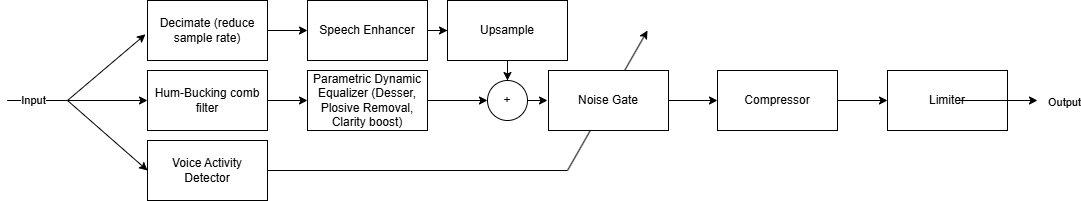

The diagram above was exported from draw.io. Its source (the exported page's mxGraphModel, read from the mxfile embedded in the PNG):
<mxGraphModel dx="1426" dy="743" grid="1" gridSize="10" guides="1" tooltips="1" connect="1" arrows="1" fold="1" page="1" pageScale="1" pageWidth="850" pageHeight="1100" math="0" shadow="0">
  <root>
    <mxCell id="0" />
    <mxCell id="1" parent="0" />
    <mxCell id="etKFIdjaH146HHcMvhvM-22" value="" style="endArrow=classic;html=1;rounded=0;" parent="1" edge="1">
      <mxGeometry width="50" height="50" relative="1" as="geometry">
        <mxPoint x="610" y="390" as="sourcePoint" />
        <mxPoint x="690" y="250" as="targetPoint" />
      </mxGeometry>
    </mxCell>
    <mxCell id="etKFIdjaH146HHcMvhvM-1" value="" style="endArrow=classic;html=1;rounded=0;entryX=0;entryY=0.5;entryDx=0;entryDy=0;" parent="1" target="etKFIdjaH146HHcMvhvM-3" edge="1">
      <mxGeometry width="50" height="50" relative="1" as="geometry">
        <mxPoint x="50" y="320" as="sourcePoint" />
        <mxPoint x="110" y="320" as="targetPoint" />
        <Array as="points">
          <mxPoint x="110" y="320" />
        </Array>
      </mxGeometry>
    </mxCell>
    <mxCell id="etKFIdjaH146HHcMvhvM-11" value="" style="endArrow=classic;html=1;rounded=0;entryX=-0.017;entryY=0.564;entryDx=0;entryDy=0;entryPerimeter=0;" parent="1" target="etKFIdjaH146HHcMvhvM-9" edge="1">
      <mxGeometry width="50" height="50" relative="1" as="geometry">
        <mxPoint x="50" y="320" as="sourcePoint" />
        <mxPoint x="100" y="270" as="targetPoint" />
        <Array as="points">
          <mxPoint x="110" y="320" />
        </Array>
      </mxGeometry>
    </mxCell>
    <mxCell id="etKFIdjaH146HHcMvhvM-3" value="Voice Activity Detector" style="rounded=0;whiteSpace=wrap;html=1;" parent="1" vertex="1">
      <mxGeometry x="190" y="360" width="120" height="60" as="geometry" />
    </mxCell>
    <mxCell id="etKFIdjaH146HHcMvhvM-15" value="" style="edgeStyle=orthogonalEdgeStyle;rounded=0;orthogonalLoop=1;jettySize=auto;html=1;" parent="1" source="etKFIdjaH146HHcMvhvM-4" target="etKFIdjaH146HHcMvhvM-14" edge="1">
      <mxGeometry relative="1" as="geometry" />
    </mxCell>
    <mxCell id="etKFIdjaH146HHcMvhvM-4" value="Hum-Bucking comb filter" style="rounded=0;whiteSpace=wrap;html=1;" parent="1" vertex="1">
      <mxGeometry x="190" y="290" width="120" height="60" as="geometry" />
    </mxCell>
    <mxCell id="etKFIdjaH146HHcMvhvM-5" value="" style="endArrow=classic;html=1;rounded=0;entryX=0;entryY=0.5;entryDx=0;entryDy=0;" parent="1" target="etKFIdjaH146HHcMvhvM-4" edge="1">
      <mxGeometry width="50" height="50" relative="1" as="geometry">
        <mxPoint x="50" y="320" as="sourcePoint" />
        <mxPoint x="190" y="390" as="targetPoint" />
        <Array as="points">
          <mxPoint x="110" y="320" />
        </Array>
      </mxGeometry>
    </mxCell>
    <mxCell id="etKFIdjaH146HHcMvhvM-6" value="Input" style="edgeLabel;html=1;align=center;verticalAlign=middle;resizable=0;points=[];" parent="etKFIdjaH146HHcMvhvM-5" vertex="1" connectable="0">
      <mxGeometry x="-0.6476" y="1" relative="1" as="geometry">
        <mxPoint as="offset" />
      </mxGeometry>
    </mxCell>
    <mxCell id="etKFIdjaH146HHcMvhvM-13" value="" style="edgeStyle=orthogonalEdgeStyle;rounded=0;orthogonalLoop=1;jettySize=auto;html=1;" parent="1" source="etKFIdjaH146HHcMvhvM-9" target="etKFIdjaH146HHcMvhvM-12" edge="1">
      <mxGeometry relative="1" as="geometry" />
    </mxCell>
    <mxCell id="etKFIdjaH146HHcMvhvM-9" value="Decimate (reduce sample rate)" style="rounded=0;whiteSpace=wrap;html=1;" parent="1" vertex="1">
      <mxGeometry x="190" y="220" width="120" height="60" as="geometry" />
    </mxCell>
    <mxCell id="eNzj46TzjwHDn1_USLiG-2" value="" style="edgeStyle=orthogonalEdgeStyle;rounded=0;orthogonalLoop=1;jettySize=auto;html=1;" edge="1" parent="1" source="etKFIdjaH146HHcMvhvM-12" target="eNzj46TzjwHDn1_USLiG-1">
      <mxGeometry relative="1" as="geometry" />
    </mxCell>
    <mxCell id="etKFIdjaH146HHcMvhvM-12" value="Speech Enhancer" style="rounded=0;whiteSpace=wrap;html=1;" parent="1" vertex="1">
      <mxGeometry x="350" y="220" width="120" height="60" as="geometry" />
    </mxCell>
    <mxCell id="etKFIdjaH146HHcMvhvM-18" style="edgeStyle=orthogonalEdgeStyle;rounded=0;orthogonalLoop=1;jettySize=auto;html=1;exitX=1;exitY=0.5;exitDx=0;exitDy=0;entryX=0;entryY=0.5;entryDx=0;entryDy=0;" parent="1" source="etKFIdjaH146HHcMvhvM-14" target="etKFIdjaH146HHcMvhvM-16" edge="1">
      <mxGeometry relative="1" as="geometry" />
    </mxCell>
    <mxCell id="etKFIdjaH146HHcMvhvM-14" value="Parametric Dynamic Equalizer (Desser, Plosive Removal, Clarity boost)" style="rounded=0;whiteSpace=wrap;html=1;" parent="1" vertex="1">
      <mxGeometry x="350" y="290" width="120" height="60" as="geometry" />
    </mxCell>
    <mxCell id="etKFIdjaH146HHcMvhvM-20" value="" style="edgeStyle=orthogonalEdgeStyle;rounded=0;orthogonalLoop=1;jettySize=auto;html=1;" parent="1" edge="1">
      <mxGeometry relative="1" as="geometry">
        <mxPoint x="590" y="320" as="targetPoint" />
        <mxPoint x="570" y="320" as="sourcePoint" />
      </mxGeometry>
    </mxCell>
    <mxCell id="etKFIdjaH146HHcMvhvM-16" value="+" style="ellipse;whiteSpace=wrap;html=1;aspect=fixed;" parent="1" vertex="1">
      <mxGeometry x="530" y="300" width="40" height="40" as="geometry" />
    </mxCell>
    <mxCell id="etKFIdjaH146HHcMvhvM-25" value="" style="edgeStyle=orthogonalEdgeStyle;rounded=0;orthogonalLoop=1;jettySize=auto;html=1;" parent="1" source="etKFIdjaH146HHcMvhvM-19" target="etKFIdjaH146HHcMvhvM-24" edge="1">
      <mxGeometry relative="1" as="geometry" />
    </mxCell>
    <mxCell id="etKFIdjaH146HHcMvhvM-19" value="Noise Gate" style="whiteSpace=wrap;html=1;" parent="1" vertex="1">
      <mxGeometry x="591" y="290" width="120" height="60" as="geometry" />
    </mxCell>
    <mxCell id="etKFIdjaH146HHcMvhvM-23" value="" style="endArrow=none;html=1;rounded=0;exitX=1;exitY=0.5;exitDx=0;exitDy=0;" parent="1" source="etKFIdjaH146HHcMvhvM-3" edge="1">
      <mxGeometry width="50" height="50" relative="1" as="geometry">
        <mxPoint x="320" y="430" as="sourcePoint" />
        <mxPoint x="610" y="390" as="targetPoint" />
      </mxGeometry>
    </mxCell>
    <mxCell id="etKFIdjaH146HHcMvhvM-27" value="" style="edgeStyle=orthogonalEdgeStyle;rounded=0;orthogonalLoop=1;jettySize=auto;html=1;" parent="1" source="etKFIdjaH146HHcMvhvM-24" target="etKFIdjaH146HHcMvhvM-26" edge="1">
      <mxGeometry relative="1" as="geometry" />
    </mxCell>
    <mxCell id="etKFIdjaH146HHcMvhvM-24" value="Compressor" style="whiteSpace=wrap;html=1;" parent="1" vertex="1">
      <mxGeometry x="760" y="290" width="120" height="60" as="geometry" />
    </mxCell>
    <mxCell id="etKFIdjaH146HHcMvhvM-26" value="Limiter" style="whiteSpace=wrap;html=1;" parent="1" vertex="1">
      <mxGeometry x="930" y="290" width="120" height="60" as="geometry" />
    </mxCell>
    <mxCell id="etKFIdjaH146HHcMvhvM-28" value="" style="endArrow=classic;html=1;rounded=0;" parent="1" edge="1">
      <mxGeometry width="50" height="50" relative="1" as="geometry">
        <mxPoint x="1000" y="320" as="sourcePoint" />
        <mxPoint x="1080" y="320" as="targetPoint" />
      </mxGeometry>
    </mxCell>
    <mxCell id="etKFIdjaH146HHcMvhvM-29" value="Output" style="edgeLabel;html=1;align=center;verticalAlign=middle;resizable=0;points=[];" parent="etKFIdjaH146HHcMvhvM-28" vertex="1" connectable="0">
      <mxGeometry x="0.3976" y="-1" relative="1" as="geometry">
        <mxPoint x="50" as="offset" />
      </mxGeometry>
    </mxCell>
    <mxCell id="eNzj46TzjwHDn1_USLiG-3" value="" style="edgeStyle=orthogonalEdgeStyle;rounded=0;orthogonalLoop=1;jettySize=auto;html=1;" edge="1" parent="1" source="eNzj46TzjwHDn1_USLiG-1" target="etKFIdjaH146HHcMvhvM-16">
      <mxGeometry relative="1" as="geometry" />
    </mxCell>
    <mxCell id="eNzj46TzjwHDn1_USLiG-1" value="Upsample" style="rounded=0;whiteSpace=wrap;html=1;" vertex="1" parent="1">
      <mxGeometry x="490" y="220" width="120" height="60" as="geometry" />
    </mxCell>
  </root>
</mxGraphModel>